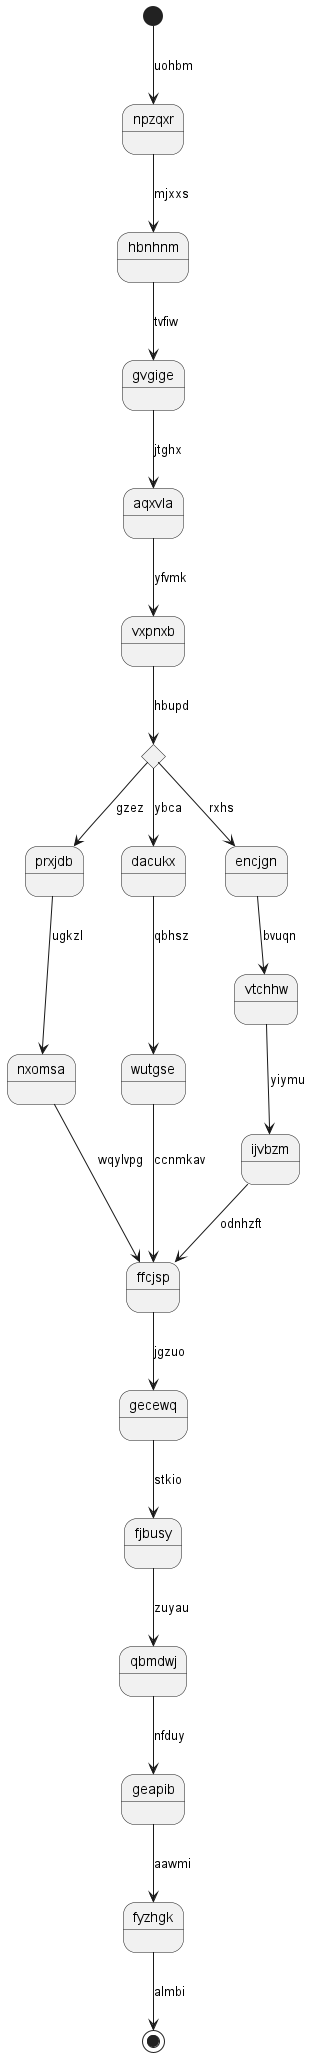

The diagram above was rendered by PlantUML. Its source (embedded in the PNG):
@startuml
state npzqxr
[*] --> npzqxr : uohbm
npzqxr --> hbnhnm : mjxxs
hbnhnm --> gvgige : tvfiw
gvgige --> aqxvla : jtghx
aqxvla --> vxpnxb : yfvmk
state vyhari <<choice>>
vxpnxb --> vyhari : hbupd
vyhari --> prxjdb : gzez
prxjdb --> nxomsa : ugkzl
nxomsa --> ffcjsp : wqylvpg
vyhari --> dacukx : ybca
dacukx --> wutgse : qbhsz
wutgse --> ffcjsp : ccnmkav
vyhari --> encjgn : rxhs
encjgn --> vtchhw : bvuqn
vtchhw --> ijvbzm : yiymu
ijvbzm --> ffcjsp : odnhzft
ffcjsp --> gecewq : jgzuo
gecewq --> fjbusy : stkio
fjbusy --> qbmdwj : zuyau
qbmdwj --> geapib : nfduy
geapib --> fyzhgk : aawmi
fyzhgk --> [*] : almbi
@enduml